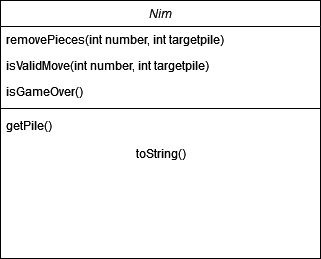

The diagram above was exported from draw.io. Its source (the exported page's mxGraphModel, read from the mxfile embedded in the PNG):
<mxGraphModel dx="909" dy="585" grid="1" gridSize="10" guides="1" tooltips="1" connect="1" arrows="1" fold="1" page="1" pageScale="1" pageWidth="827" pageHeight="1169" math="0" shadow="0">
  <root>
    <mxCell id="WIyWlLk6GJQsqaUBKTNV-0" />
    <mxCell id="WIyWlLk6GJQsqaUBKTNV-1" parent="WIyWlLk6GJQsqaUBKTNV-0" />
    <mxCell id="zkfFHV4jXpPFQw0GAbJ--0" value="Nim" style="swimlane;fontStyle=2;align=center;verticalAlign=top;childLayout=stackLayout;horizontal=1;startSize=26;horizontalStack=0;resizeParent=1;resizeLast=0;collapsible=1;marginBottom=0;rounded=0;shadow=0;strokeWidth=1;" parent="WIyWlLk6GJQsqaUBKTNV-1" vertex="1">
      <mxGeometry x="220" width="320" height="258" as="geometry">
        <mxRectangle x="220" y="120" width="160" height="26" as="alternateBounds" />
      </mxGeometry>
    </mxCell>
    <mxCell id="zkfFHV4jXpPFQw0GAbJ--1" value="removePieces(int number, int targetpile)" style="text;align=left;verticalAlign=top;spacingLeft=4;spacingRight=4;overflow=hidden;rotatable=0;points=[[0,0.5],[1,0.5]];portConstraint=eastwest;" parent="zkfFHV4jXpPFQw0GAbJ--0" vertex="1">
      <mxGeometry y="26" width="320" height="26" as="geometry" />
    </mxCell>
    <mxCell id="zkfFHV4jXpPFQw0GAbJ--2" value="isValidMove(int number, int targetpile)&#10;" style="text;align=left;verticalAlign=top;spacingLeft=4;spacingRight=4;overflow=hidden;rotatable=0;points=[[0,0.5],[1,0.5]];portConstraint=eastwest;rounded=0;shadow=0;html=0;" parent="zkfFHV4jXpPFQw0GAbJ--0" vertex="1">
      <mxGeometry y="52" width="320" height="26" as="geometry" />
    </mxCell>
    <mxCell id="zkfFHV4jXpPFQw0GAbJ--3" value="isGameOver()&#10;" style="text;align=left;verticalAlign=top;spacingLeft=4;spacingRight=4;overflow=hidden;rotatable=0;points=[[0,0.5],[1,0.5]];portConstraint=eastwest;rounded=0;shadow=0;html=0;" parent="zkfFHV4jXpPFQw0GAbJ--0" vertex="1">
      <mxGeometry y="78" width="320" height="26" as="geometry" />
    </mxCell>
    <mxCell id="zkfFHV4jXpPFQw0GAbJ--4" value="" style="line;html=1;strokeWidth=1;align=left;verticalAlign=middle;spacingTop=-1;spacingLeft=3;spacingRight=3;rotatable=0;labelPosition=right;points=[];portConstraint=eastwest;" parent="zkfFHV4jXpPFQw0GAbJ--0" vertex="1">
      <mxGeometry y="104" width="320" height="8" as="geometry" />
    </mxCell>
    <mxCell id="zkfFHV4jXpPFQw0GAbJ--5" value="getPile()" style="text;align=left;verticalAlign=top;spacingLeft=4;spacingRight=4;overflow=hidden;rotatable=0;points=[[0,0.5],[1,0.5]];portConstraint=eastwest;" parent="zkfFHV4jXpPFQw0GAbJ--0" vertex="1">
      <mxGeometry y="112" width="320" height="26" as="geometry" />
    </mxCell>
    <mxCell id="PaVotzw0lRvvuu7of5YJ-0" value="toString()" style="text;html=1;align=center;verticalAlign=middle;resizable=0;points=[];autosize=1;strokeColor=none;fillColor=none;" vertex="1" parent="zkfFHV4jXpPFQw0GAbJ--0">
      <mxGeometry y="138" width="320" height="30" as="geometry" />
    </mxCell>
  </root>
</mxGraphModel>